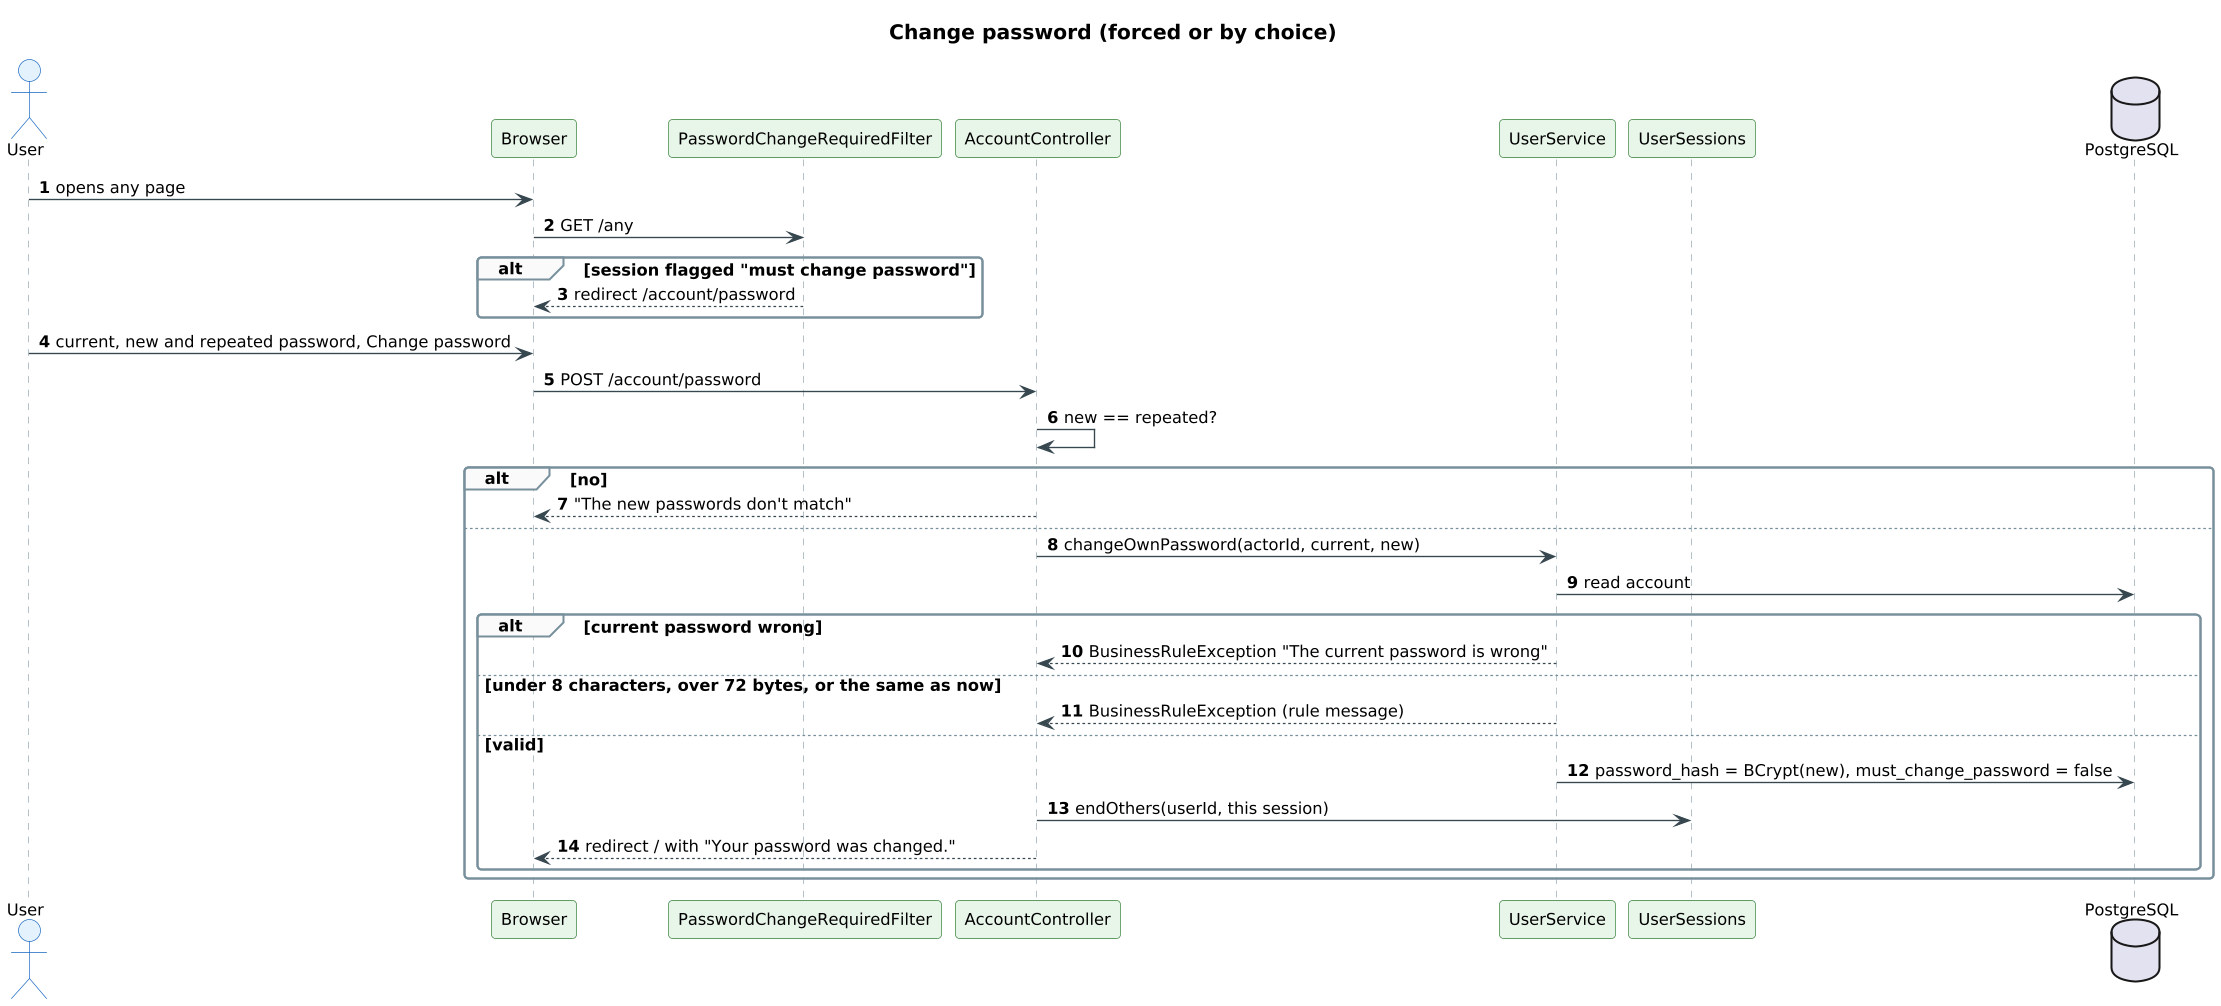

The diagram above was rendered by PlantUML. Its source (embedded in the PNG):
@startuml
!pragma layout smetana
skinparam shadowing false
skinparam defaultFontName Arial
skinparam defaultFontSize 12
skinparam dpi 130
skinparam roundCorner 6
skinparam ArrowColor #37474F
skinparam titleFontSize 15
skinparam titleFontStyle bold
skinparam sequence {
  ParticipantBackgroundColor #E8F5E9
  ParticipantBorderColor #2E7D32
  ActorBackgroundColor #E3F2FD
  ActorBorderColor #1565C0
  LifeLineBorderColor #90A4AE
  DatabaseBackgroundColor #FFEBEE
  DatabaseBorderColor #C62828
  GroupBorderColor #78909C
  GroupBackgroundColor #FAFAFA
}
skinparam responseMessageBelowArrow true
autonumber
title Change password (forced or by choice)
actor User
participant Browser as B
participant PasswordChangeRequiredFilter as P
participant AccountController as C
participant UserService as U
participant UserSessions as S
database PostgreSQL as DB
User -> B : opens any page
B -> P : GET /any
alt session flagged "must change password"
  P --> B : redirect /account/password
end
User -> B : current, new and repeated password, Change password
B -> C : POST /account/password
C -> C : new == repeated?
alt no
  C --> B : "The new passwords don't match"
else
  C -> U : changeOwnPassword(actorId, current, new)
  U -> DB : read account
  alt current password wrong
    U --> C : BusinessRuleException "The current password is wrong"
  else under 8 characters, over 72 bytes, or the same as now
    U --> C : BusinessRuleException (rule message)
  else valid
    U -> DB : password_hash = BCrypt(new), must_change_password = false
    C -> S : endOthers(userId, this session)
    C --> B : redirect / with "Your password was changed."
  end
end
@enduml